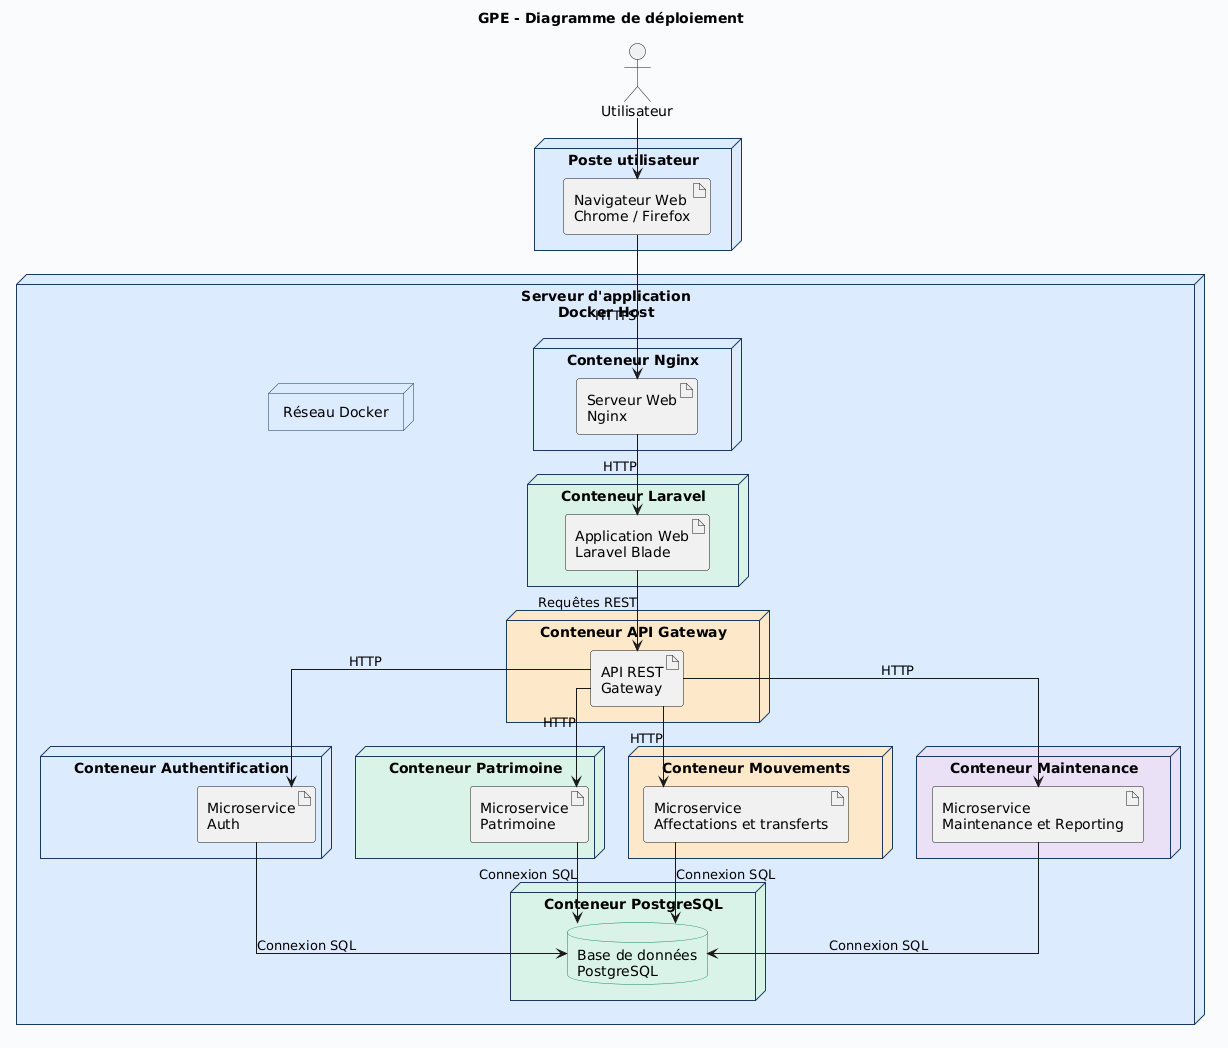

The diagram above was rendered by PlantUML. Its source (embedded in the PNG):
@startuml
title GPE - Diagramme de déploiement

skinparam backgroundColor #F8FAFC
skinparam shadowing false
skinparam defaultFontName Arial
skinparam componentStyle rectangle
skinparam linetype ortho

skinparam node {
    BorderColor #163B63
    BackgroundColor #DCEAFE
}

skinparam database {
    BorderColor #16856B
    BackgroundColor #D9F2E8
}

actor "Utilisateur" as USER

node "Poste utilisateur" {
    artifact "Navigateur Web\nChrome / Firefox" as BROWSER
}

node "Serveur d'application\nDocker Host" as HOST {

    node "Conteneur Nginx" #DCEAFE {
        artifact "Serveur Web\nNginx" as NGINX
    }

    node "Conteneur Laravel" #D9F2E8 {
        artifact "Application Web\nLaravel Blade" as WEB
    }

    node "Conteneur API Gateway" #FCE9C9 {
        artifact "API REST\nGateway" as API
    }

    node "Conteneur Authentification" #DCEAFE {
        artifact "Microservice\nAuth" as AUTH
    }

    node "Conteneur Patrimoine" #D9F2E8 {
        artifact "Microservice\nPatrimoine" as PATR
    }

    node "Conteneur Mouvements" #FCE9C9 {
        artifact "Microservice\nAffectations et transferts" as MOUV
    }

    node "Conteneur Maintenance" #EAE0F7 {
        artifact "Microservice\nMaintenance et Reporting" as MAINT
    }

    node "Conteneur PostgreSQL" #D9F2E8 {
        database "Base de données\nPostgreSQL" as DB
    }

    node "Réseau Docker" as NETWORK
}

USER --> BROWSER
BROWSER --> NGINX : HTTPS
NGINX --> WEB : HTTP
WEB --> API : Requêtes REST
API --> AUTH : HTTP
API --> PATR : HTTP
API --> MOUV : HTTP
API --> MAINT : HTTP

AUTH --> DB : Connexion SQL
PATR --> DB : Connexion SQL
MOUV --> DB : Connexion SQL
MAINT --> DB : Connexion SQL
@enduml